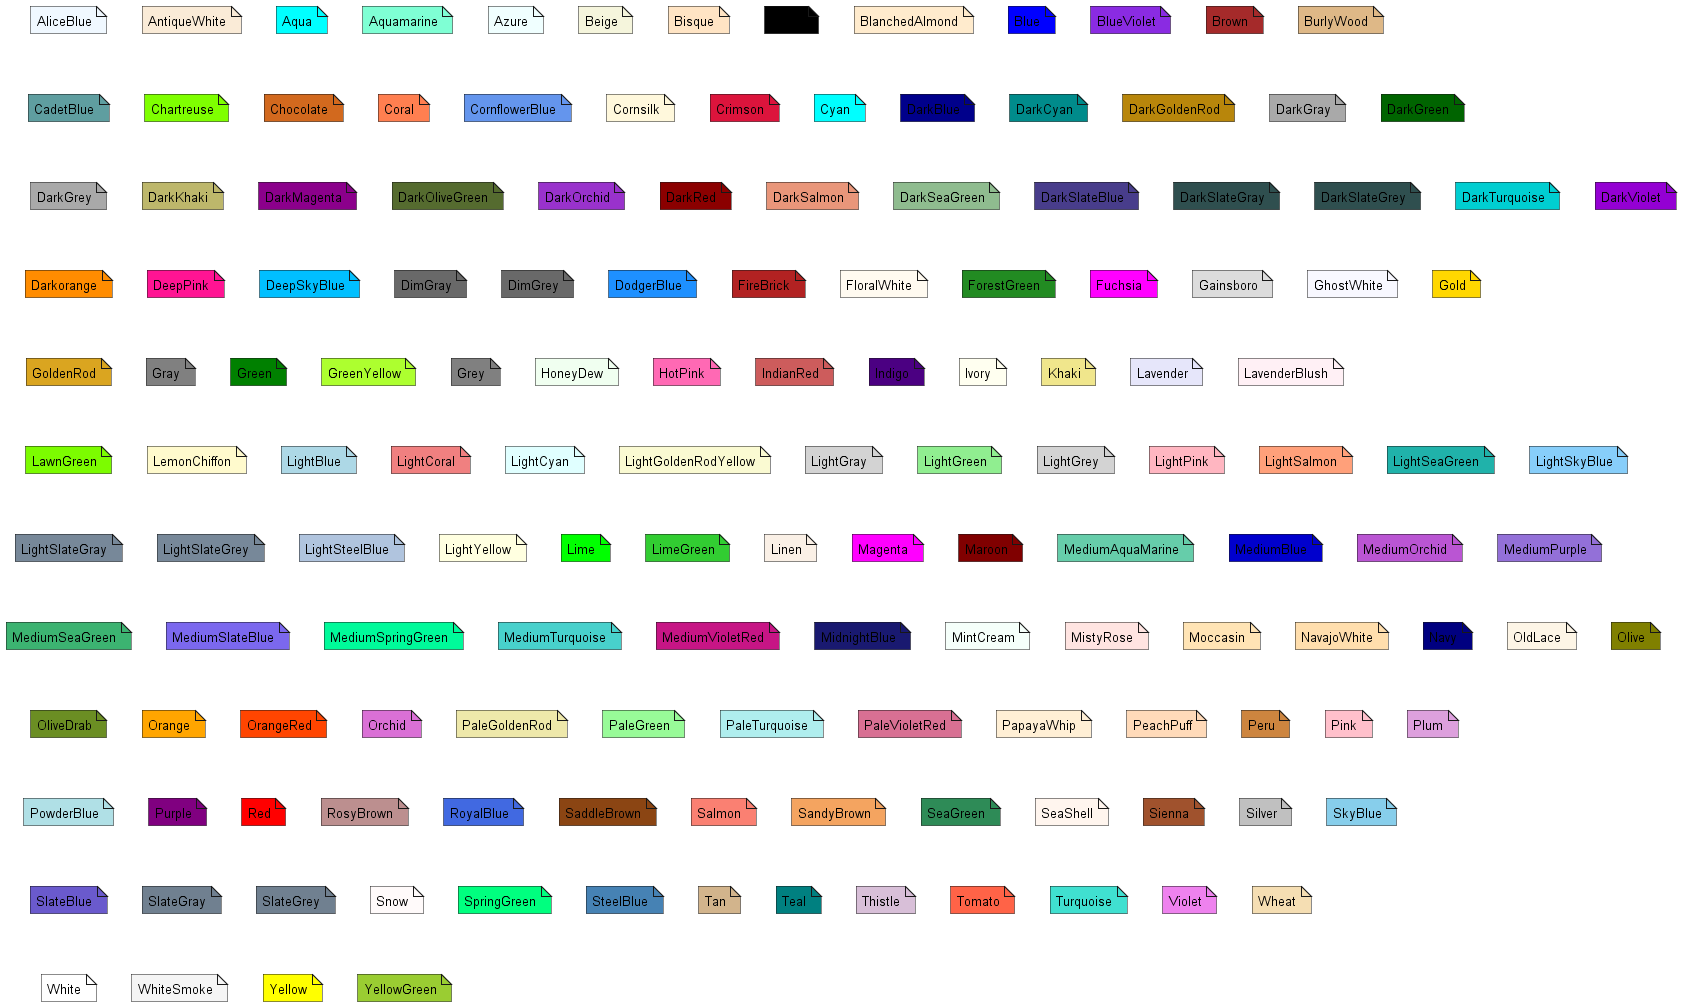

The diagram above was rendered by PlantUML. Its source (embedded in the PNG):
@startuml

note "AliceBlue" as AliceBlue #AliceBlue
note "AntiqueWhite" as AntiqueWhite #AntiqueWhite
note "Aqua" as Aqua #Aqua
note "Aquamarine" as Aquamarine #Aquamarine
note "Azure" as Azure #Azure
note "Beige" as Beige #Beige
note "Bisque" as Bisque #Bisque
note "Black" as Black #Black
note "BlanchedAlmond" as BlanchedAlmond #BlanchedAlmond
note "Blue" as Blue #Blue
note "BlueViolet" as BlueViolet #BlueViolet
note "Brown" as Brown #Brown
note "BurlyWood" as BurlyWood #BurlyWood
note "CadetBlue" as CadetBlue #CadetBlue
note "Chartreuse" as Chartreuse #Chartreuse
note "Chocolate" as Chocolate #Chocolate
note "Coral" as Coral #Coral
note "CornflowerBlue" as CornflowerBlue #CornflowerBlue
note "Cornsilk" as Cornsilk #Cornsilk
note "Crimson" as Crimson #Crimson
note "Cyan" as Cyan #Cyan
note "DarkBlue" as DarkBlue #DarkBlue
note "DarkCyan" as DarkCyan #DarkCyan
note "DarkGoldenRod" as DarkGoldenRod #DarkGoldenRod
note "DarkGray" as DarkGray #DarkGray
note "DarkGreen" as DarkGreen #DarkGreen
note "DarkGrey" as DarkGrey #DarkGrey
note "DarkKhaki" as DarkKhaki #DarkKhaki
note "DarkMagenta" as DarkMagenta #DarkMagenta
note "DarkOliveGreen" as DarkOliveGreen #DarkOliveGreen
note "DarkOrchid" as DarkOrchid #DarkOrchid
note "DarkRed" as DarkRed #DarkRed
note "DarkSalmon" as DarkSalmon #DarkSalmon
note "DarkSeaGreen" as DarkSeaGreen #DarkSeaGreen
note "DarkSlateBlue" as DarkSlateBlue #DarkSlateBlue
note "DarkSlateGray" as DarkSlateGray #DarkSlateGray
note "DarkSlateGrey" as DarkSlateGrey #DarkSlateGrey
note "DarkTurquoise" as DarkTurquoise #DarkTurquoise
note "DarkViolet" as DarkViolet #DarkViolet
note "Darkorange" as Darkorange #Darkorange
note "DeepPink" as DeepPink #DeepPink
note "DeepSkyBlue" as DeepSkyBlue #DeepSkyBlue
note "DimGray" as DimGray #DimGray
note "DimGrey" as DimGrey #DimGrey
note "DodgerBlue" as DodgerBlue #DodgerBlue
note "FireBrick" as FireBrick #FireBrick
note "FloralWhite" as FloralWhite #FloralWhite
note "ForestGreen" as ForestGreen #ForestGreen
note "Fuchsia" as Fuchsia #Fuchsia
note "Gainsboro" as Gainsboro #Gainsboro
note "GhostWhite" as GhostWhite #GhostWhite
note "Gold" as Gold #Gold
note "GoldenRod" as GoldenRod #GoldenRod
note "Gray" as Gray #Gray
note "Green" as Green #Green
note "GreenYellow" as GreenYellow #GreenYellow
note "Grey" as Grey #Grey
note "HoneyDew" as HoneyDew #HoneyDew
note "HotPink" as HotPink #HotPink
note "IndianRed" as IndianRed #IndianRed
note "Indigo" as Indigo #Indigo
note "Ivory" as Ivory #Ivory
note "Khaki" as Khaki #Khaki
note "Lavender" as Lavender #Lavender
note "LavenderBlush" as LavenderBlush #LavenderBlush
note "LawnGreen" as LawnGreen #LawnGreen
note "LemonChiffon" as LemonChiffon #LemonChiffon
note "LightBlue" as LightBlue #LightBlue
note "LightCoral" as LightCoral #LightCoral
note "LightCyan" as LightCyan #LightCyan
note "LightGoldenRodYellow" as LightGoldenRodYellow #LightGoldenRodYellow
note "LightGray" as LightGray #LightGray
note "LightGreen" as LightGreen #LightGreen
note "LightGrey" as LightGrey #LightGrey
note "LightPink" as LightPink #LightPink
note "LightSalmon" as LightSalmon #LightSalmon
note "LightSeaGreen" as LightSeaGreen #LightSeaGreen
note "LightSkyBlue" as LightSkyBlue #LightSkyBlue
note "LightSlateGray" as LightSlateGray #LightSlateGray
note "LightSlateGrey" as LightSlateGrey #LightSlateGrey
note "LightSteelBlue" as LightSteelBlue #LightSteelBlue
note "LightYellow" as LightYellow #LightYellow
note "Lime" as Lime #Lime
note "LimeGreen" as LimeGreen #LimeGreen
note "Linen" as Linen #Linen
note "Magenta" as Magenta #Magenta
note "Maroon" as Maroon #Maroon
note "MediumAquaMarine" as MediumAquaMarine #MediumAquaMarine
note "MediumBlue" as MediumBlue #MediumBlue
note "MediumOrchid" as MediumOrchid #MediumOrchid
note "MediumPurple" as MediumPurple #MediumPurple
note "MediumSeaGreen" as MediumSeaGreen #MediumSeaGreen
note "MediumSlateBlue" as MediumSlateBlue #MediumSlateBlue
note "MediumSpringGreen" as MediumSpringGreen #MediumSpringGreen
note "MediumTurquoise" as MediumTurquoise #MediumTurquoise
note "MediumVioletRed" as MediumVioletRed #MediumVioletRed
note "MidnightBlue" as MidnightBlue #MidnightBlue
note "MintCream" as MintCream #MintCream
note "MistyRose" as MistyRose #MistyRose
note "Moccasin" as Moccasin #Moccasin
note "NavajoWhite" as NavajoWhite #NavajoWhite
note "Navy" as Navy #Navy
note "OldLace" as OldLace #OldLace
note "Olive" as Olive #Olive
note "OliveDrab" as OliveDrab #OliveDrab
note "Orange" as Orange #Orange
note "OrangeRed" as OrangeRed #OrangeRed
note "Orchid" as Orchid #Orchid
note "PaleGoldenRod" as PaleGoldenRod #PaleGoldenRod
note "PaleGreen" as PaleGreen #PaleGreen
note "PaleTurquoise" as PaleTurquoise #PaleTurquoise
note "PaleVioletRed" as PaleVioletRed #PaleVioletRed
note "PapayaWhip" as PapayaWhip #PapayaWhip
note "PeachPuff" as PeachPuff #PeachPuff
note "Peru" as Peru #Peru
note "Pink" as Pink #Pink
note "Plum" as Plum #Plum
note "PowderBlue" as PowderBlue #PowderBlue
note "Purple" as Purple #Purple
note "Red" as Red #Red
note "RosyBrown" as RosyBrown #RosyBrown
note "RoyalBlue" as RoyalBlue #RoyalBlue
note "SaddleBrown" as SaddleBrown #SaddleBrown
note "Salmon" as Salmon #Salmon
note "SandyBrown" as SandyBrown #SandyBrown
note "SeaGreen" as SeaGreen #SeaGreen
note "SeaShell" as SeaShell #SeaShell
note "Sienna" as Sienna #Sienna
note "Silver" as Silver #Silver
note "SkyBlue" as SkyBlue #SkyBlue
note "SlateBlue" as SlateBlue #SlateBlue
note "SlateGray" as SlateGray #SlateGray
note "SlateGrey" as SlateGrey #SlateGrey
note "Snow" as Snow #Snow
note "SpringGreen" as SpringGreen #SpringGreen
note "SteelBlue" as SteelBlue #SteelBlue
note "Tan" as Tan #Tan
note "Teal" as Teal #Teal
note "Thistle" as Thistle #Thistle
note "Tomato" as Tomato #Tomato
note "Turquoise" as Turquoise #Turquoise
note "Violet" as Violet #Violet
note "Wheat" as Wheat #Wheat
note "White" as White #White
note "WhiteSmoke" as WhiteSmoke #WhiteSmoke
note "Yellow" as Yellow #Yellow
note "YellowGreen" as YellowGreen #YellowGreen
@enduml